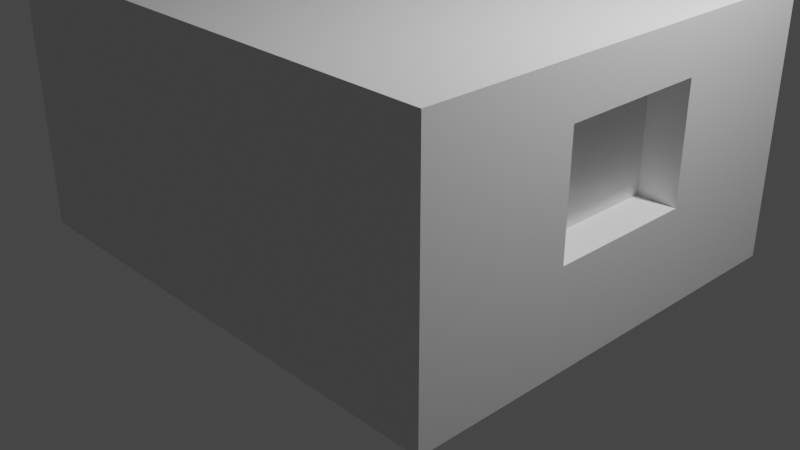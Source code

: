 # Source: Szoba.blend  (saved by Blender 2.83.19; exported with 4.5.12 LTS)
import bpy
from mathutils import Matrix  # noqa: F401  (used for matrix-valued properties, if any)

bpy.ops.wm.read_factory_settings(use_empty=True)
scene = bpy.context.scene
scene.name = 'Scene'

# ---- collections
col_collection = bpy.data.collections.new('Collection'); scene.collection.children.link(col_collection)

# ---- materials (node trees are filled in below, after node groups)
mat_material = bpy.data.materials.new('Material')
mat_material.alpha_threshold = 0.0
mat_material.use_transparent_shadow = False
mat_material.line_color = (0.0, 0.0, 0.0, 1.0)

# ---- material node trees
mat_material.use_nodes = True; mat_material.node_tree.nodes.clear()
_N = mat_material.node_tree.nodes; _L = mat_material.node_tree.links
n0 = _N.new('ShaderNodeOutputMaterial'); n0.name = 'Material Output'; n0.location = (300, 300)
n1 = _N.new('ShaderNodeBsdfPrincipled'); n1.name = 'Principled BSDF'; n1.location = (10, 300)
n1.distribution = 'GGX'
n1.subsurface_method = 'BURLEY'
n1.inputs[2].default_value = 0.4
n1.inputs[3].default_value = 1.45
n1.inputs[27].default_value = (0.0, 0.0, 0.0, 1.0)
n1.inputs[28].default_value = 1.0
_L.new(n1.outputs[0], n0.inputs[0])
n0.is_active_output = True

# ---- world
world_world = bpy.data.worlds.new('World'); scene.world = world_world
world_world.use_nodes = True; world_world.node_tree.nodes.clear()
_N = world_world.node_tree.nodes; _L = world_world.node_tree.links
n0 = _N.new('ShaderNodeOutputWorld'); n0.name = 'World Output'; n0.location = (300, 300)
n1 = _N.new('ShaderNodeBackground'); n1.name = 'Background'; n1.location = (10, 300)
n1.inputs[0].default_value = (0.05088, 0.05088, 0.05088, 1.0)
_L.new(n1.outputs[0], n0.inputs[0])
n0.is_active_output = True
world_world.color = (0.05088, 0.05088, 0.05088)
world_world.use_sun_shadow = False
world_world.sun_shadow_jitter_overblur = 0.0

# ---- cameras
cam_camera = bpy.data.cameras.new('Camera')
cam_camera.clip_end = 100.0
cam_camera.ortho_scale = 7.314

# ---- lights
light_light = bpy.data.lights.new('Light', 'POINT')
light_light.transmission_factor = 0.0
light_light.energy = 1000.0
light_light.shadow_soft_size = 0.1
light_light.shadow_maximum_resolution = 0.006
light_light.use_absolute_resolution = True

# ---- meshes
me_cube = bpy.data.meshes.new('Cube')
me_cube.from_pydata([(2.3, 1.85, 1.25), (2.3, 1.85, -1.25), (2.3, -1.85, 1.25), (2.3, -1.85, -1.25), (-2.3, 1.85, 1.25), (-2.3, 1.85, -1.25), (-2.3, -1.85, 1.25), (-2.3, -1.85, -1.25)], [], [(0, 4, 6, 2), (3, 2, 6, 7), (7, 6, 4, 5), (5, 1, 3, 7), (1, 0, 2, 3), (5, 4, 0, 1)])
_uv = me_cube.uv_layers.new(name='UVMap')
_uv.uv.foreach_set('vector', [0.625, 0.5, 0.875, 0.5, 0.875, 0.75, 0.625, 0.75, 0.375, 0.75, 0.625, 0.75, 0.625, 1.0, 0.375, 1.0, 0.375, 0.0, 0.625, 0.0, 0.625, 0.25, 0.375, 0.25, 0.125, 0.5, 0.375, 0.5, 0.375, 0.75, 0.125, 0.75, 0.375, 0.5, 0.625, 0.5, 0.625, 0.75, 0.375, 0.75, 0.375, 0.25, 0.625, 0.25, 0.625, 0.5, 0.375, 0.5])
me_cube.materials.append(mat_material)
me_cube.use_remesh_preserve_volume = False
me_cube.use_remesh_preserve_attributes = False
me_cube.use_mirror_vertex_groups = False
me_cube.update()
me_v_lyog = bpy.data.meshes.new('Vályog')
me_v_lyog.from_pydata([(-2.3, 1.85, 2.5), (-2.3, 1.85, 0.0), (-2.3, -1.85, 2.5), (-2.3, -1.85, 0.0), (-2.65, 1.85, 0.0), (-2.65, -1.85, 0.0), (-2.65, -0.4, 0.0), (-2.65, -1.27, 0.0), (-2.3, -0.4, 2.5), (-2.3, -1.27, 2.5), (-2.65, -1.27, 2.5), (-2.65, -0.4, 2.5), (-2.3, -1.27, 0.0), (-2.3, -0.4, 0.0), (-2.3, 1.85, 2.02), (-2.65, -1.85, 2.02), (-2.3, -1.85, 2.02), (-2.65, 1.85, 2.02), (-2.3, -0.4, 2.02), (-2.3, -1.27, 2.02), (-2.65, -1.27, 2.02), (-2.65, -0.4, 2.02), (-2.3, 1.85, 0.01), (-2.3, -1.85, 0.01), (-2.65, 1.85, 0.01), (-2.3, -0.4, 0.01), (-2.3, -1.27, 0.01), (-2.65, -1.27, 0.01), (-2.65, -0.4, 0.01), (-2.65, -1.85, 0.01), (2.7, 1.85, 2.5), (2.7, 1.85, 0.0), (2.7, -1.85, 2.5), (2.7, -1.85, 0.0), (2.3, 1.85, 2.5), (2.3, 1.85, 0.0), (2.3, -1.85, 2.5), (2.3, -1.85, 0.0), (2.3, 0.7345, 0.0), (2.3, -0.785, 0.0), (2.7, 0.7345, 2.5), (2.7, -0.785, 2.5), (2.3, -0.785, 2.5), (2.3, 0.7345, 2.5), (2.7, -0.785, 0.0), (2.7, 0.7345, 0.0), (2.7, 1.85, 2.0), (2.7, 1.85, 0.815), (2.3, -1.85, 0.815), (2.3, -1.85, 2.0), (2.7, -1.85, 2.0), (2.7, -1.85, 0.815), (2.3, 1.85, 2.0), (2.3, 1.85, 0.815), (2.7, 0.7345, 2.0), (2.7, 0.7345, 0.815), (2.7, -0.785, 2.0), (2.7, -0.785, 0.815), (2.3, -0.785, 2.0), (2.3, -0.785, 0.815), (2.3, 0.7345, 2.0), (2.3, 0.7345, 0.815), (2.7, 2.25, 2.5), (2.7, 2.25, 0.0), (-2.65, 2.25, 2.5), (-2.65, 2.25, 0.0), (-2.65, 1.85, 2.5), (0.45, 2.25, 0.0), (-1.05, 2.25, 0.0), (0.45, 1.85, 2.5), (-1.05, 1.85, 2.5), (-1.05, 1.85, 0.0), (0.45, 1.85, 0.0), (-1.05, 2.25, 2.5), (0.45, 2.25, 2.5), (2.7, 2.25, 2.01), (2.7, 2.25, 0.82), (-2.65, 1.85, 0.82), (-2.65, 1.85, 2.01), (2.7, 1.85, 2.01), (2.7, 1.85, 0.82), (-2.65, 2.25, 2.01), (-2.65, 2.25, 0.82), (-1.05, 2.25, 2.01), (-1.05, 2.25, 0.82), (0.45, 2.25, 2.01), (0.45, 2.25, 0.82), (0.45, 1.85, 2.01), (0.45, 1.85, 0.82), (-1.05, 1.85, 2.01), (-1.05, 1.85, 0.82), (2.7, -2.35, 2.5), (2.7, -2.35, 0.0), (-2.65, -1.85, 2.5), (-2.65, -2.35, 2.5), (-2.65, -2.35, 0.0)], [], [(9, 10, 93, 2), (16, 2, 93, 15), (21, 11, 66, 17), (7, 12, 3, 5), (19, 9, 2, 16), (17, 66, 0, 14), (14, 0, 8, 18), (18, 8, 9, 19), (4, 1, 13, 6), (6, 13, 12, 7), (15, 93, 10, 20), (20, 10, 11, 21), (0, 66, 11, 8), (8, 11, 10, 9), (26, 25, 28, 27), (29, 15, 20, 27), (19, 26, 27, 20), (22, 14, 18, 25), (24, 17, 14, 22), (26, 19, 16, 23), (28, 21, 17, 24), (23, 16, 15, 29), (3, 23, 29, 5), (6, 28, 24, 4), (12, 26, 23, 3), (4, 24, 22, 1), (1, 22, 25, 13), (13, 25, 26, 12), (5, 29, 27, 7), (7, 27, 28, 6), (25, 18, 21, 28), (18, 19, 20, 21), (41, 42, 36, 32), (50, 32, 36, 49), (60, 43, 34, 52), (39, 44, 33, 37), (56, 41, 32, 50), (52, 34, 30, 46), (46, 30, 40, 54), (54, 40, 41, 56), (35, 31, 45, 38), (38, 45, 44, 39), (49, 36, 42, 58), (58, 42, 43, 60), (30, 34, 43, 40), (40, 43, 42, 41), (39, 59, 61, 38), (59, 58, 56, 57), (37, 48, 59, 39), (48, 49, 58, 59), (45, 55, 57, 44), (61, 59, 57, 55), (31, 47, 55, 45), (47, 46, 54, 55), (35, 53, 47, 31), (53, 52, 46, 47), (44, 57, 51, 33), (57, 56, 50, 51), (38, 61, 53, 35), (61, 60, 52, 53), (33, 51, 48, 37), (51, 50, 49, 48), (58, 60, 54, 56), (60, 61, 55, 54), (73, 64, 66, 70), (89, 70, 66, 78), (78, 66, 64, 81), (67, 63, 31, 72), (75, 62, 30, 79), (85, 74, 62, 75), (81, 64, 73, 83), (83, 73, 74, 85), (65, 68, 71, 4), (68, 67, 72, 71), (79, 30, 69, 87), (87, 69, 70, 89), (62, 74, 69, 30), (74, 73, 70, 69), (72, 88, 90, 71), (88, 87, 85, 86), (31, 80, 88, 72), (80, 79, 87, 88), (68, 84, 86, 67), (90, 88, 86, 84), (65, 82, 84, 68), (82, 81, 83, 84), (67, 86, 76, 63), (86, 85, 75, 76), (63, 76, 80, 31), (76, 75, 79, 80), (4, 77, 82, 65), (77, 78, 81, 82), (71, 90, 77, 4), (90, 89, 78, 77), (87, 89, 83, 85), (89, 90, 84, 83), (32, 93, 94, 91), (92, 91, 94, 95), (95, 94, 93, 5), (5, 33, 92, 95), (33, 32, 91, 92), (5, 93, 32, 33)])
_uv = me_v_lyog.uv_layers.new(name='UVMap')
_uv.uv.foreach_set('vector', [0.625, 0.7115, 0.875, 0.7115, 0.875, 0.75, 0.625, 0.75, 0.5596, 0.75, 0.625, 0.75, 0.625, 1.0, 0.5596, 1.0, 0.5596, 0.1218, 0.625, 0.1218, 0.625, 0.25, 0.5596, 0.25, 0.125, 0.7115, 0.375, 0.7115, 0.375, 0.75, 0.125, 0.75, 0.5596, 0.7115, 0.625, 0.7115, 0.625, 0.75, 0.5596, 0.75, 0.5596, 0.25, 0.625, 0.25, 0.625, 0.5, 0.5596, 0.5, 0.5596, 0.5, 0.625, 0.5, 0.625, 0.6282, 0.5596, 0.6282, 0.5596, 0.6282, 0.625, 0.6282, 0.625, 0.7115, 0.5596, 0.7115, 0.125, 0.5, 0.375, 0.5, 0.375, 0.6282, 0.125, 0.6282, 0.125, 0.6282, 0.375, 0.6282, 0.375, 0.7115, 0.125, 0.7115, 0.5596, 0.0, 0.625, 0.0, 0.625, 0.03846, 0.5596, 0.03846, 0.5596, 0.03846, 0.625, 0.03846, 0.625, 0.1218, 0.5596, 0.1218, 0.625, 0.5, 0.875, 0.5, 0.875, 0.6282, 0.625, 0.6282, 0.625, 0.6282, 0.875, 0.6282, 0.875, 0.7115, 0.625, 0.7115, 0.3868, 0.7115, 0.3868, 0.6282, 0.3868, 0.1218, 0.3868, 0.03846, 0.3868, 0.0, 0.5596, 0.0, 0.5596, 0.03846, 0.3868, 0.03846, 0.5596, 0.7115, 0.3868, 0.7115, 0.3868, 0.03846, 0.5596, 0.03846, 0.3868, 0.5, 0.5596, 0.5, 0.5596, 0.6282, 0.3868, 0.6282, 0.3868, 0.25, 0.5596, 0.25, 0.5596, 0.5, 0.3868, 0.5, 0.3868, 0.7115, 0.5596, 0.7115, 0.5596, 0.75, 0.3868, 0.75, 0.3868, 0.1218, 0.5596, 0.1218, 0.5596, 0.25, 0.3868, 0.25, 0.3868, 0.75, 0.5596, 0.75, 0.5596, 1.0, 0.3868, 1.0, 0.375, 0.75, 0.3868, 0.75, 0.3868, 1.0, 0.375, 1.0, 0.375, 0.1218, 0.3868, 0.1218, 0.3868, 0.25, 0.375, 0.25, 0.375, 0.7115, 0.3868, 0.7115, 0.3868, 0.75, 0.375, 0.75, 0.375, 0.25, 0.3868, 0.25, 0.3868, 0.5, 0.375, 0.5, 0.375, 0.5, 0.3868, 0.5, 0.3868, 0.6282, 0.375, 0.6282, 0.375, 0.6282, 0.3868, 0.6282, 0.3868, 0.7115, 0.375, 0.7115, 0.375, 0.0, 0.3868, 0.0, 0.3868, 0.03846, 0.375, 0.03846, 0.375, 0.03846, 0.3868, 0.03846, 0.3868, 0.1218, 0.375, 0.1218, 0.3868, 0.6282, 0.5596, 0.6282, 0.5596, 0.1218, 0.3868, 0.1218, 0.5596, 0.6282, 0.5596, 0.7115, 0.5596, 0.03846, 0.5596, 0.1218, 0.625, 0.6616, 0.875, 0.6616, 0.875, 0.75, 0.625, 0.75, 0.5606, 0.75, 0.625, 0.75, 0.625, 1.0, 0.5606, 1.0, 0.5606, 0.1718, 0.625, 0.1718, 0.625, 0.25, 0.5606, 0.25, 0.125, 0.6616, 0.375, 0.6616, 0.375, 0.75, 0.125, 0.75, 0.5606, 0.6616, 0.625, 0.6616, 0.625, 0.75, 0.5606, 0.75, 0.5606, 0.25, 0.625, 0.25, 0.625, 0.5, 0.5606, 0.5, 0.5606, 0.5, 0.625, 0.5, 0.625, 0.5782, 0.5606, 0.5782, 0.5606, 0.5782, 0.625, 0.5782, 0.625, 0.6616, 0.5606, 0.6616, 0.125, 0.5, 0.375, 0.5, 0.375, 0.5782, 0.125, 0.5782, 0.125, 0.5782, 0.375, 0.5782, 0.375, 0.6616, 0.125, 0.6616, 0.5606, 0.0, 0.625, 0.0, 0.625, 0.08842, 0.5606, 0.08842, 0.5606, 0.08842, 0.625, 0.08842, 0.625, 0.1718, 0.5606, 0.1718, 0.625, 0.5, 0.875, 0.5, 0.875, 0.5782, 0.625, 0.5782, 0.625, 0.5782, 0.875, 0.5782, 0.875, 0.6616, 0.625, 0.6616, 0.375, 0.08842, 0.4773, 0.08842, 0.4773, 0.1718, 0.375, 0.1718, 0.4773, 0.08842, 0.5606, 0.08842, 0.5606, 0.6616, 0.4773, 0.6616, 0.375, 0.0, 0.4773, 0.0, 0.4773, 0.08842, 0.375, 0.08842, 0.4773, 0.0, 0.5606, 0.0, 0.5606, 0.08842, 0.4773, 0.08842, 0.375, 0.5782, 0.4773, 0.5782, 0.4773, 0.6616, 0.375, 0.6616, 0.4773, 0.1718, 0.4773, 0.08842, 0.4773, 0.6616, 0.4773, 0.5782, 0.375, 0.5, 0.4773, 0.5, 0.4773, 0.5782, 0.375, 0.5782, 0.4773, 0.5, 0.5606, 0.5, 0.5606, 0.5782, 0.4773, 0.5782, 0.375, 0.25, 0.4773, 0.25, 0.4773, 0.5, 0.375, 0.5, 0.4773, 0.25, 0.5606, 0.25, 0.5606, 0.5, 0.4773, 0.5, 0.375, 0.6616, 0.4773, 0.6616, 0.4773, 0.75, 0.375, 0.75, 0.4773, 0.6616, 0.5606, 0.6616, 0.5606, 0.75, 0.4773, 0.75, 0.375, 0.1718, 0.4773, 0.1718, 0.4773, 0.25, 0.375, 0.25, 0.4773, 0.1718, 0.5606, 0.1718, 0.5606, 0.25, 0.4773, 0.25, 0.375, 0.75, 0.4773, 0.75, 0.4773, 1.0, 0.375, 1.0, 0.4773, 0.75, 0.5606, 0.75, 0.5606, 1.0, 0.4773, 1.0, 0.5606, 0.08842, 0.5606, 0.1718, 0.5606, 0.5782, 0.5606, 0.6616, 0.5606, 0.1718, 0.4773, 0.1718, 0.4773, 0.5782, 0.5606, 0.5782, 0.8004, 0.5, 0.875, 0.5, 0.875, 0.75, 0.8004, 0.75, 0.5586, 0.9254, 0.625, 0.9254, 0.625, 1.0, 0.5586, 1.0, 0.5586, 0.0, 0.625, 0.0, 0.625, 0.25, 0.5586, 0.25, 0.283, 0.5, 0.375, 0.5, 0.375, 0.75, 0.283, 0.75, 0.5586, 0.5, 0.625, 0.5, 0.625, 0.75, 0.5586, 0.75, 0.5586, 0.408, 0.625, 0.408, 0.625, 0.5, 0.5586, 0.5, 0.5586, 0.25, 0.625, 0.25, 0.625, 0.3246, 0.5586, 0.3246, 0.5586, 0.3246, 0.625, 0.3246, 0.625, 0.408, 0.5586, 0.408, 0.125, 0.5, 0.1996, 0.5, 0.1996, 0.75, 0.125, 0.75, 0.1996, 0.5, 0.283, 0.5, 0.283, 0.75, 0.1996, 0.75, 0.5586, 0.75, 0.625, 0.75, 0.625, 0.842, 0.5586, 0.842, 0.5586, 0.842, 0.625, 0.842, 0.625, 0.9254, 0.5586, 0.9254, 0.625, 0.5, 0.717, 0.5, 0.717, 0.75, 0.625, 0.75, 0.717, 0.5, 0.8004, 0.5, 0.8004, 0.75, 0.717, 0.75, 0.375, 0.842, 0.4753, 0.842, 0.4753, 0.9254, 0.375, 0.9254, 0.4753, 0.842, 0.5586, 0.842, 0.5586, 0.408, 0.4753, 0.408, 0.375, 0.75, 0.4753, 0.75, 0.4753, 0.842, 0.375, 0.842, 0.4753, 0.75, 0.5586, 0.75, 0.5586, 0.842, 0.4753, 0.842, 0.375, 0.3246, 0.4753, 0.3246, 0.4753, 0.408, 0.375, 0.408, 0.4753, 0.9254, 0.4753, 0.842, 0.4753, 0.408, 0.4753, 0.3246, 0.375, 0.25, 0.4753, 0.25, 0.4753, 0.3246, 0.375, 0.3246, 0.4753, 0.25, 0.5586, 0.25, 0.5586, 0.3246, 0.4753, 0.3246, 0.375, 0.408, 0.4753, 0.408, 0.4753, 0.5, 0.375, 0.5, 0.4753, 0.408, 0.5586, 0.408, 0.5586, 0.5, 0.4753, 0.5, 0.375, 0.5, 0.4753, 0.5, 0.4753, 0.75, 0.375, 0.75, 0.4753, 0.5, 0.5586, 0.5, 0.5586, 0.75, 0.4753, 0.75, 0.375, 0.0, 0.4753, 0.0, 0.4753, 0.25, 0.375, 0.25, 0.4753, 0.0, 0.5586, 0.0, 0.5586, 0.25, 0.4753, 0.25, 0.375, 0.9254, 0.4753, 0.9254, 0.4753, 1.0, 0.375, 1.0, 0.4753, 0.9254, 0.5586, 0.9254, 0.5586, 1.0, 0.4753, 1.0, 0.5586, 0.842, 0.5586, 0.9254, 0.5586, 0.3246, 0.5586, 0.408, 0.5586, 0.9254, 0.4753, 0.9254, 0.4753, 0.3246, 0.5586, 0.3246, 0.625, 0.5, 0.875, 0.5, 0.875, 0.75, 0.625, 0.75, 0.375, 0.75, 0.625, 0.75, 0.625, 1.0, 0.375, 1.0, 0.375, 0.0, 0.625, 0.0, 0.625, 0.25, 0.375, 0.25, 0.125, 0.5, 0.375, 0.5, 0.375, 0.75, 0.125, 0.75, 0.375, 0.5, 0.625, 0.5, 0.625, 0.75, 0.375, 0.75, 0.375, 0.25, 0.625, 0.25, 0.625, 0.5, 0.375, 0.5])
me_v_lyog.materials.append(mat_material)
me_v_lyog.use_remesh_preserve_volume = False
me_v_lyog.use_remesh_preserve_attributes = False
me_v_lyog.use_mirror_vertex_groups = False
me_v_lyog.update()
me_beton = bpy.data.meshes.new('Beton')
me_beton.from_pydata([(2.7, 2.25, 1.25), (2.7, 2.25, -1.25), (2.7, -2.35, 1.25), (2.7, -2.35, -1.25), (-2.65, 2.25, 1.25), (-2.65, 2.25, -1.25), (-2.65, -2.35, 1.25), (-2.65, -2.35, -1.25)], [], [(0, 4, 6, 2), (3, 2, 6, 7), (7, 6, 4, 5), (5, 1, 3, 7), (1, 0, 2, 3), (5, 4, 0, 1)])
_uv = me_beton.uv_layers.new(name='UVMap')
_uv.uv.foreach_set('vector', [0.625, 0.5, 0.875, 0.5, 0.875, 0.75, 0.625, 0.75, 0.375, 0.75, 0.625, 0.75, 0.625, 1.0, 0.375, 1.0, 0.375, 0.0, 0.625, 0.0, 0.625, 0.25, 0.375, 0.25, 0.125, 0.5, 0.375, 0.5, 0.375, 0.75, 0.125, 0.75, 0.375, 0.5, 0.625, 0.5, 0.625, 0.75, 0.375, 0.75, 0.375, 0.25, 0.625, 0.25, 0.625, 0.5, 0.375, 0.5])
me_beton.materials.append(mat_material)
me_beton.use_remesh_preserve_volume = False
me_beton.use_remesh_preserve_attributes = False
me_beton.use_mirror_vertex_groups = False
me_beton.update()
me_cube_006 = bpy.data.meshes.new('Cube.006')
me_cube_006.from_pydata([(2.7, 2.25, 1.25), (2.7, 2.25, -1.25), (2.7, -2.35, 1.25), (2.7, -2.35, -1.25), (-2.65, 2.25, 1.25), (-2.65, 2.25, -1.25), (-2.65, -2.35, 1.25), (-2.65, -2.35, -1.25)], [], [(0, 4, 6, 2), (3, 2, 6, 7), (7, 6, 4, 5), (5, 1, 3, 7), (1, 0, 2, 3), (5, 4, 0, 1)])
_uv = me_cube_006.uv_layers.new(name='UVMap')
_uv.uv.foreach_set('vector', [0.625, 0.5, 0.875, 0.5, 0.875, 0.75, 0.625, 0.75, 0.375, 0.75, 0.625, 0.75, 0.625, 1.0, 0.375, 1.0, 0.375, 0.0, 0.625, 0.0, 0.625, 0.25, 0.375, 0.25, 0.125, 0.5, 0.375, 0.5, 0.375, 0.75, 0.125, 0.75, 0.375, 0.5, 0.625, 0.5, 0.625, 0.75, 0.375, 0.75, 0.375, 0.25, 0.625, 0.25, 0.625, 0.5, 0.375, 0.5])
me_cube_006.materials.append(mat_material)
me_cube_006.use_remesh_preserve_volume = False
me_cube_006.use_remesh_preserve_attributes = False
me_cube_006.use_mirror_vertex_groups = False
me_cube_006.update()
me_gipszkarton = bpy.data.meshes.new('Gipszkarton')
me_gipszkarton.from_pydata([(-0.2553, -1.25, -1.0), (-0.2553, -1.25, 1.5), (-0.2553, 1.0, -1.0), (-0.2553, 1.0, 1.5), (-0.1753, -1.25, -1.0), (-0.1753, -1.25, 1.5), (-0.1753, 1.0, -1.0), (-0.1753, 1.0, 1.5), (-0.2553, -1.17, -1.0), (-0.2553, -1.17, 1.5), (-0.1753, -1.17, -1.0), (-0.1753, -1.17, 1.5), (-3.005, -1.17, -1.0), (-3.005, -1.25, -1.0), (-3.005, -1.25, 1.5), (-3.005, -1.17, 1.5)], [], [(8, 9, 3, 2), (2, 3, 7, 6), (10, 11, 5, 4), (4, 5, 1, 0), (8, 10, 4, 0), (11, 9, 1, 5), (7, 3, 9, 11), (2, 6, 10, 8), (6, 7, 11, 10), (0, 13, 12, 8), (13, 14, 15, 12), (9, 15, 14, 1), (8, 12, 15, 9), (1, 14, 13, 0)])
_uv = me_gipszkarton.uv_layers.new(name='UVMap')
_uv.uv.foreach_set('vector', [0.375, 0.01207, 0.625, 0.01207, 0.625, 0.25, 0.375, 0.25, 0.375, 0.25, 0.625, 0.25, 0.625, 0.5, 0.375, 0.5, 0.375, 0.7379, 0.625, 0.7379, 0.625, 0.75, 0.375, 0.75, 0.375, 0.75, 0.625, 0.75, 0.625, 1.0, 0.375, 1.0, 0.125, 0.7379, 0.375, 0.7379, 0.375, 0.75, 0.125, 0.75, 0.625, 0.7379, 0.875, 0.7379, 0.875, 0.75, 0.625, 0.75, 0.625, 0.5, 0.875, 0.5, 0.875, 0.7379, 0.625, 0.7379, 0.125, 0.5, 0.375, 0.5, 0.375, 0.7379, 0.125, 0.7379, 0.375, 0.5, 0.625, 0.5, 0.625, 0.7379, 0.375, 0.7379, 0.125, 0.75, 0.125, 0.75, 0.125, 0.7379, 0.125, 0.7379, 0.375, 0.0, 0.625, 0.0, 0.625, 0.01207, 0.375, 0.01207, 0.875, 0.7379, 0.875, 0.7379, 0.875, 0.75, 0.875, 0.75, 0.375, 0.01207, 0.375, 0.01207, 0.625, 0.01207, 0.625, 0.01207, 0.625, 1.0, 0.625, 1.0, 0.375, 1.0, 0.375, 1.0])
me_gipszkarton.use_remesh_fix_poles = True
me_gipszkarton.use_remesh_preserve_attributes = False
me_gipszkarton.use_mirror_vertex_groups = False
me_gipszkarton.update()
me_ajt = bpy.data.meshes.new('Ajtó')
me_ajt.from_pydata([(-0.45, -0.06, -1.0), (-0.45, -0.06, 1.0), (-0.45, 0.06, -1.0), (-0.45, 0.06, 1.0), (0.45, -0.06, -1.0), (0.45, -0.06, 1.0), (0.45, 0.06, -1.0), (0.45, 0.06, 1.0)], [], [(0, 1, 3, 2), (2, 3, 7, 6), (6, 7, 5, 4), (4, 5, 1, 0), (2, 6, 4, 0), (7, 3, 1, 5)])
_uv = me_ajt.uv_layers.new(name='UVMap')
_uv.uv.foreach_set('vector', [0.375, 0.0, 0.625, 0.0, 0.625, 0.25, 0.375, 0.25, 0.375, 0.25, 0.625, 0.25, 0.625, 0.5, 0.375, 0.5, 0.375, 0.5, 0.625, 0.5, 0.625, 0.75, 0.375, 0.75, 0.375, 0.75, 0.625, 0.75, 0.625, 1.0, 0.375, 1.0, 0.125, 0.5, 0.375, 0.5, 0.375, 0.75, 0.125, 0.75, 0.625, 0.5, 0.875, 0.5, 0.875, 0.75, 0.625, 0.75])
me_ajt.use_remesh_fix_poles = True
me_ajt.use_remesh_preserve_attributes = False
me_ajt.use_mirror_vertex_groups = False
me_ajt.update()
me_gipszkarton_001 = bpy.data.meshes.new('Gipszkarton.001')
me_gipszkarton_001.from_pydata([(-1.24, -1.25, 1.5), (-1.24, -2.7, 1.5), (-1.24, -2.7, -1.0), (-1.24, -1.25, -1.0), (-1.32, -1.25, 1.5), (-1.32, -2.7, 1.5), (-1.32, -2.7, -1.0), (-1.32, -1.25, -1.0)], [], [(0, 4, 5, 1), (7, 3, 2, 6), (3, 0, 1, 2), (6, 5, 4, 7)])
_uv = me_gipszkarton_001.uv_layers.new(name='UVMap')
_uv.uv.foreach_set('vector', [0.625, 0.5, 0.875, 0.5, 0.875, 0.7379, 0.625, 0.7379, 0.125, 0.5, 0.375, 0.5, 0.375, 0.7379, 0.125, 0.7379, 0.375, 0.5, 0.625, 0.5, 0.625, 0.7379, 0.375, 0.7379, 0.375, 0.01207, 0.625, 0.01207, 0.625, 0.25, 0.375, 0.25])
me_gipszkarton_001.use_remesh_fix_poles = True
me_gipszkarton_001.use_remesh_preserve_attributes = False
me_gipszkarton_001.use_mirror_vertex_groups = False
me_gipszkarton_001.update()
me_ajt__001 = bpy.data.meshes.new('Ajtó.001')
me_ajt__001.from_pydata([(0.06, -0.45, -1.0), (0.06, -0.45, 1.0), (-0.06, -0.45, -1.0), (-0.06, -0.45, 1.0), (0.06, 0.45, -1.0), (0.06, 0.45, 1.0), (-0.06, 0.45, -1.0), (-0.06, 0.45, 1.0)], [], [(0, 1, 3, 2), (2, 3, 7, 6), (6, 7, 5, 4), (4, 5, 1, 0), (2, 6, 4, 0), (7, 3, 1, 5)])
_uv = me_ajt__001.uv_layers.new(name='UVMap')
_uv.uv.foreach_set('vector', [0.375, 0.0, 0.625, 0.0, 0.625, 0.25, 0.375, 0.25, 0.375, 0.25, 0.625, 0.25, 0.625, 0.5, 0.375, 0.5, 0.375, 0.5, 0.625, 0.5, 0.625, 0.75, 0.375, 0.75, 0.375, 0.75, 0.625, 0.75, 0.625, 1.0, 0.375, 1.0, 0.125, 0.5, 0.375, 0.5, 0.375, 0.75, 0.125, 0.75, 0.625, 0.5, 0.875, 0.5, 0.875, 0.75, 0.625, 0.75])
me_ajt__001.use_remesh_fix_poles = True
me_ajt__001.use_remesh_preserve_attributes = False
me_ajt__001.use_mirror_vertex_groups = False
me_ajt__001.update()
me_cube_001 = bpy.data.meshes.new('Cube.001')
me_cube_001.from_pydata([], [], [])
me_cube_001.materials.append(None)
me_cube_001.materials.append(None)
me_cube_001.materials.append(None)
me_cube_001.update()
me_cube_1 = bpy.data.meshes.new('Cube')
me_cube_1.from_pydata([], [], [])
me_cube_1.materials.append(None)
me_cube_1.materials.append(None)
me_cube_1.update()
me_gynem_tart = bpy.data.meshes.new('ágyneműtartó')
me_gynem_tart.from_pydata([], [], [])
me_gynem_tart.materials.append(None)
me_gynem_tart.materials.append(None)
me_gynem_tart.update()
me_gy = bpy.data.meshes.new('ágy')
me_gy.from_pydata([(-1.0, -0.45, -0.2), (-1.0, -0.45, 0.2), (-1.0, 0.45, -0.2), (-1.0, 0.45, 0.2), (1.0, -0.45, -0.2), (1.0, -0.45, 0.2), (1.0, 0.45, -0.2), (1.0, 0.45, 0.2)], [], [(0, 1, 3, 2), (2, 3, 7, 6), (6, 7, 5, 4), (4, 5, 1, 0), (2, 6, 4, 0), (7, 3, 1, 5)])
_uv = me_gy.uv_layers.new(name='UVMap')
_uv.uv.foreach_set('vector', [0.375, 0.0, 0.625, 0.0, 0.625, 0.25, 0.375, 0.25, 0.375, 0.25, 0.625, 0.25, 0.625, 0.5, 0.375, 0.5, 0.375, 0.5, 0.625, 0.5, 0.625, 0.75, 0.375, 0.75, 0.375, 0.75, 0.625, 0.75, 0.625, 1.0, 0.375, 1.0, 0.125, 0.5, 0.375, 0.5, 0.375, 0.75, 0.125, 0.75, 0.625, 0.5, 0.875, 0.5, 0.875, 0.75, 0.625, 0.75])
me_gy.use_remesh_fix_poles = True
me_gy.use_remesh_preserve_attributes = False
me_gy.use_mirror_vertex_groups = False
me_gy.update()
arm_armature = bpy.data.armatures.new('Armature')  # bones are not reproduced

# ---- objects
ob_szoba_bels = bpy.data.objects.new('Szoba belső', me_cube)
ob_light = bpy.data.objects.new('Light', light_light)
ob_camera = bpy.data.objects.new('Camera', cam_camera)
ob_k_ls__falak = bpy.data.objects.new('Külső falak', me_v_lyog)
ob_beton_alap = bpy.data.objects.new('Beton alap', me_beton)
ob_plafon_gipszkarton = bpy.data.objects.new('Plafon gipszkarton', me_cube_006)
ob_bels__falak_fi = bpy.data.objects.new('Belső falak fiú', me_gipszkarton)
ob_ajt_tok_fi = bpy.data.objects.new('Ajtótok fiú', me_ajt)
ob_bels__falak_l_ny = bpy.data.objects.new('Belső falak lány', me_gipszkarton_001)
ob_ajt_tok_l_ny = bpy.data.objects.new('Ajtótok lány', me_ajt__001)
ob_d_niel__r_asztal = bpy.data.objects.new('Dániel íróasztal', None)
ob_d_niel__r_asztal_mozg = bpy.data.objects.new('Dániel íróasztal mozgó', me_cube_001)
ob_cube = bpy.data.objects.new('Cube', None)
ob_r_asztal_r = bpy.data.objects.new('Íróasztal R', me_cube_1)
ob_r_asztal_a = bpy.data.objects.new('Íróasztal A', me_cube_1)
ob_kanap = bpy.data.objects.new('kanapé', None)
ob_kanap__mozgat = bpy.data.objects.new('kanapé mozgató', None)
ob_kanap__mozgat_1 = bpy.data.objects.new('kanapé mozgató', arm_armature)
ob_kanap_1 = bpy.data.objects.new('kanapé', me_gynem_tart)
ob_gy_r = bpy.data.objects.new('ágy R', me_gy)
ob_gy_a = bpy.data.objects.new('ágy A', me_gy)

# ---- transforms, parenting, visibility, modifiers, constraints
ob_szoba_bels.location = (0.0, 0.0, 1.25)
ob_szoba_bels.lock_rotations_4d = False
ob_szoba_bels.empty_display_type = 'ARROWS'
ob_szoba_bels.lineart.crease_threshold = 0.0
ob_light.location = (4.076, 1.005, 5.904)
ob_light.rotation_euler = (0.6503, 0.05522, 1.866)
ob_light.lock_rotations_4d = False
ob_light.empty_display_type = 'ARROWS'
ob_light.color = (0.0, 0.0, 0.0, 0.0)
ob_light.lineart.crease_threshold = 0.0
ob_camera.location = (7.359, -6.926, 4.958)
ob_camera.rotation_euler = (1.109, 0.0, 0.8149)
ob_camera.lock_rotations_4d = False
ob_camera.empty_display_type = 'ARROWS'
ob_camera.color = (0.0, 0.0, 0.0, 0.0)
ob_camera.display_type = 'WIRE'
ob_camera.lineart.crease_threshold = 0.0
ob_k_ls__falak.location = (0.0, 0.0, 0.0)
ob_k_ls__falak.lock_rotations_4d = False
ob_k_ls__falak.empty_display_type = 'ARROWS'
ob_k_ls__falak.display_type = 'SOLID'
ob_k_ls__falak.lineart.crease_threshold = 0.0
ob_beton_alap.location = (0.0, 0.0, -0.1)
ob_beton_alap.scale = (1.0, 1.0, 0.08)
ob_beton_alap.lock_rotations_4d = False
ob_beton_alap.empty_display_type = 'ARROWS'
ob_beton_alap.lineart.crease_threshold = 0.0
ob_plafon_gipszkarton.location = (0.0, 0.0, 2.51)
ob_plafon_gipszkarton.scale = (1.0, 1.0, 0.008)
ob_plafon_gipszkarton.lock_rotations_4d = False
ob_plafon_gipszkarton.empty_display_type = 'ARROWS'
ob_plafon_gipszkarton.lineart.crease_threshold = 0.0
ob_bels__falak_fi.location = (0.7053, 0.85, 1.0)
ob_bels__falak_fi.lineart.crease_threshold = 0.0
_m = ob_bels__falak_fi.modifiers.new('Boolean', 'BOOLEAN')
_m.object = ob_ajt_tok_fi
_m.solver = 'FAST'
ob_ajt_tok_fi.parent = ob_bels__falak_fi
ob_ajt_tok_fi.matrix_parent_inverse = Matrix(((1.0, -0.0, 0.0, -0.7053), (-0.0, 1.0, -0.0, -0.85), (0.0, -0.0, 1.0, -1.0), (-0.0, 0.0, -0.0, 1.0)))
ob_ajt_tok_fi.location = (-1.589, -0.37, 0.99)
ob_ajt_tok_fi.hide_viewport = True
ob_ajt_tok_fi.hide_render = True
ob_ajt_tok_fi.lineart.crease_threshold = 0.0
ob_bels__falak_l_ny.location = (0.1808, 0.85, 1.0)
ob_bels__falak_l_ny.lineart.crease_threshold = 0.0
_m = ob_bels__falak_l_ny.modifiers.new('Boolean', 'BOOLEAN')
_m.object = ob_ajt_tok_l_ny
_m.solver = 'FAST'
ob_ajt_tok_l_ny.parent = ob_bels__falak_l_ny
ob_ajt_tok_l_ny.matrix_parent_inverse = Matrix(((1.0, -0.0, 0.0, -0.7053), (-0.0, 1.0, -0.0, -0.85), (0.0, -0.0, 1.0, -1.0), (-0.0, 0.0, -0.0, 1.0)))
ob_ajt_tok_l_ny.location = (-0.5747, -0.8508, 0.99)
ob_ajt_tok_l_ny.hide_viewport = True
ob_ajt_tok_l_ny.hide_render = True
ob_ajt_tok_l_ny.lineart.crease_threshold = 0.0
ob_d_niel__r_asztal.location = (0.0, 0.0, 0.0)
ob_d_niel__r_asztal_mozg.location = (0.14, 1.518, 0.305)
ob_d_niel__r_asztal_mozg.rotation_euler = (0.0, -0.0, 3.142)
ob_d_niel__r_asztal_mozg.scale = (0.285, 0.2175, 0.305)
ob_d_niel__r_asztal_mozg.empty_image_offset = (-0.5, -0.5)
ob_d_niel__r_asztal_mozg.lineart.crease_threshold = 0.0
ob_cube.location = (0.0, 0.0, 0.0)
ob_r_asztal_r.location = (1.595, -1.6, -2.189e-08)
ob_r_asztal_r.rotation_euler = (0.0, 0.0, 1.571)
ob_r_asztal_r.empty_image_offset = (-0.5, -0.5)
ob_r_asztal_r.lineart.crease_threshold = 0.0
ob_r_asztal_a.location = (1.934, -0.3637, 3.492e-08)
ob_r_asztal_a.rotation_euler = (0.0, -0.0, 3.142)
ob_r_asztal_a.empty_image_offset = (-0.5, -0.5)
ob_r_asztal_a.lineart.crease_threshold = 0.0
ob_kanap.location = (0.0, 0.0, 0.0)
ob_kanap__mozgat.location = (0.0, 0.0, 0.0)
ob_kanap__mozgat_1.location = (-2.128, 0.2708, -0.0293)
ob_kanap__mozgat_1.rotation_euler = (0.0, -0.0, 1.571)
ob_kanap__mozgat_1.empty_image_offset = (-0.5, -0.5)
ob_kanap__mozgat_1.lineart.crease_threshold = 0.0
ob_kanap_1.location = (-1.85, 0.7763, 0.0907)
ob_kanap_1.rotation_euler = (0.0, -0.0, 1.571)
ob_kanap_1.empty_image_offset = (-0.5, -0.5)
ob_kanap_1.lineart.crease_threshold = 0.0
_vg = ob_kanap_1.vertex_groups.new(name='ágyneműtartó')
_vg = ob_kanap_1.vertex_groups.new(name='matrac')
_vg = ob_kanap_1.vertex_groups.new(name='háttámla')
_m = ob_kanap_1.modifiers.new('Armature', 'ARMATURE')
_m.object = ob_kanap__mozgat_1
ob_gy_r.location = (-0.04915, -1.381, 0.2)
ob_gy_r.lineart.crease_threshold = 0.0
ob_gy_a.location = (1.027, 0.8461, 0.2)
ob_gy_a.rotation_euler = (0.0, -0.0, 1.571)
ob_gy_a.lineart.crease_threshold = 0.0

# ---- collection membership
col_collection.objects.link(ob_szoba_bels)
col_collection.objects.link(ob_light)
col_collection.objects.link(ob_camera)
col_collection.objects.link(ob_k_ls__falak)
col_collection.objects.link(ob_beton_alap)
col_collection.objects.link(ob_plafon_gipszkarton)
col_collection.objects.link(ob_bels__falak_fi)
col_collection.objects.link(ob_ajt_tok_fi)
col_collection.objects.link(ob_bels__falak_l_ny)
col_collection.objects.link(ob_ajt_tok_l_ny)
col_collection.objects.link(ob_d_niel__r_asztal)
col_collection.objects.link(ob_d_niel__r_asztal_mozg)
col_collection.objects.link(ob_cube)
col_collection.objects.link(ob_r_asztal_r)
col_collection.objects.link(ob_r_asztal_a)
col_collection.objects.link(ob_kanap)
col_collection.objects.link(ob_kanap__mozgat)
col_collection.objects.link(ob_kanap__mozgat_1)
col_collection.objects.link(ob_kanap_1)
col_collection.objects.link(ob_gy_r)
col_collection.objects.link(ob_gy_a)

# ---- scene / render settings (as saved in the file)
scene.camera = ob_camera
scene.frame_start = 1; scene.frame_end = 250; scene.frame_set(1)
scene.render.engine = 'BLENDER_EEVEE_NEXT'
scene.cycles.use_denoising = False
scene.cycles.samples = 128
scene.cycles.sampling_pattern = 'TABULATED_SOBOL'
scene.cycles.use_adaptive_sampling = False
scene.cycles.use_light_tree = False
scene.view_settings.view_transform = 'Filmic'
bpy.context.view_layer.update()
